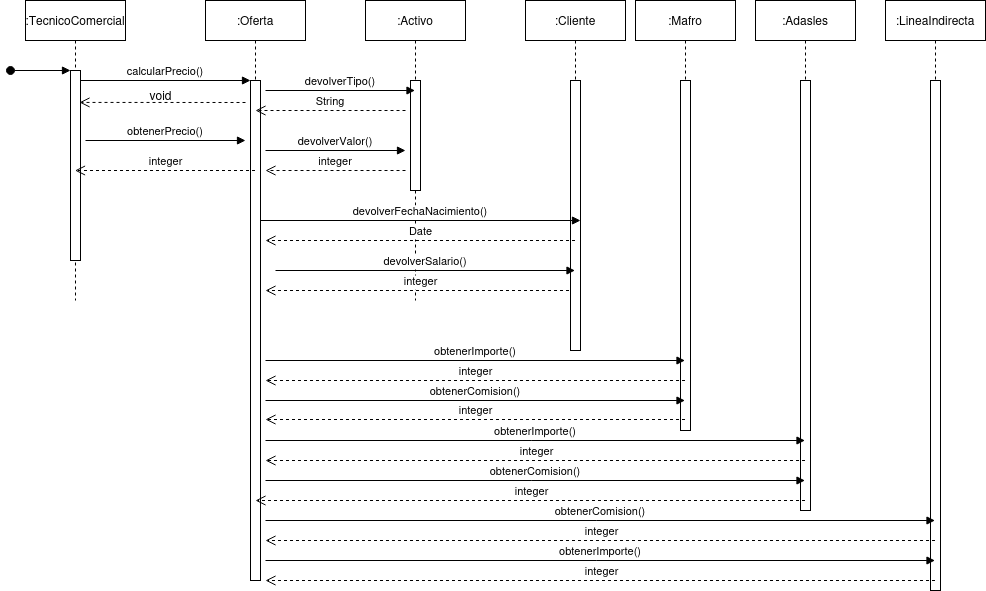

The diagram above was exported from draw.io. Its source (the exported page's mxGraphModel, read from the mxfile embedded in the PNG):
<mxGraphModel dx="1364" dy="795" grid="1" gridSize="10" guides="1" tooltips="1" connect="1" arrows="1" fold="1" page="1" pageScale="1" pageWidth="850" pageHeight="1100" math="0" shadow="0">
  <root>
    <mxCell id="0" />
    <mxCell id="1" parent="0" />
    <mxCell id="3nuBFxr9cyL0pnOWT2aG-1" value=":TecnicoComercial" style="shape=umlLifeline;perimeter=lifelinePerimeter;container=1;collapsible=0;recursiveResize=0;rounded=0;shadow=0;strokeWidth=1;" parent="1" vertex="1">
      <mxGeometry x="120" y="80" width="100" height="300" as="geometry" />
    </mxCell>
    <mxCell id="3nuBFxr9cyL0pnOWT2aG-2" value="" style="points=[];perimeter=orthogonalPerimeter;rounded=0;shadow=0;strokeWidth=1;" parent="3nuBFxr9cyL0pnOWT2aG-1" vertex="1">
      <mxGeometry x="45" y="70" width="10" height="190" as="geometry" />
    </mxCell>
    <mxCell id="3nuBFxr9cyL0pnOWT2aG-3" value="" style="verticalAlign=bottom;startArrow=oval;endArrow=block;startSize=8;shadow=0;strokeWidth=1;" parent="3nuBFxr9cyL0pnOWT2aG-1" target="3nuBFxr9cyL0pnOWT2aG-2" edge="1">
      <mxGeometry relative="1" as="geometry">
        <mxPoint x="-15" y="70" as="sourcePoint" />
      </mxGeometry>
    </mxCell>
    <mxCell id="3nuBFxr9cyL0pnOWT2aG-5" value=":Oferta" style="shape=umlLifeline;perimeter=lifelinePerimeter;container=1;collapsible=0;recursiveResize=0;rounded=0;shadow=0;strokeWidth=1;" parent="1" vertex="1">
      <mxGeometry x="300" y="80" width="100" height="580" as="geometry" />
    </mxCell>
    <mxCell id="3nuBFxr9cyL0pnOWT2aG-6" value="" style="points=[];perimeter=orthogonalPerimeter;rounded=0;shadow=0;strokeWidth=1;" parent="3nuBFxr9cyL0pnOWT2aG-5" vertex="1">
      <mxGeometry x="45" y="80" width="10" height="500" as="geometry" />
    </mxCell>
    <mxCell id="6Ifc1Jr3xywOiEXTFf-E-5" value="devolverValor()" style="verticalAlign=bottom;endArrow=block;shadow=0;strokeWidth=1;" parent="3nuBFxr9cyL0pnOWT2aG-5" edge="1">
      <mxGeometry relative="1" as="geometry">
        <mxPoint x="60" y="150" as="sourcePoint" />
        <mxPoint x="200" y="150" as="targetPoint" />
      </mxGeometry>
    </mxCell>
    <mxCell id="3nuBFxr9cyL0pnOWT2aG-7" value="integer" style="verticalAlign=bottom;endArrow=open;dashed=1;endSize=8;shadow=0;strokeWidth=1;" parent="1" source="3nuBFxr9cyL0pnOWT2aG-5" target="3nuBFxr9cyL0pnOWT2aG-1" edge="1">
      <mxGeometry x="-0.0056" relative="1" as="geometry">
        <mxPoint x="180" y="240" as="targetPoint" />
        <mxPoint x="330" y="240" as="sourcePoint" />
        <Array as="points">
          <mxPoint x="290" y="250" />
        </Array>
        <mxPoint as="offset" />
      </mxGeometry>
    </mxCell>
    <mxCell id="3nuBFxr9cyL0pnOWT2aG-8" value="calcularPrecio()" style="verticalAlign=bottom;endArrow=block;entryX=0;entryY=0;shadow=0;strokeWidth=1;" parent="1" source="3nuBFxr9cyL0pnOWT2aG-2" target="3nuBFxr9cyL0pnOWT2aG-6" edge="1">
      <mxGeometry relative="1" as="geometry">
        <mxPoint x="275" y="160" as="sourcePoint" />
      </mxGeometry>
    </mxCell>
    <mxCell id="3nuBFxr9cyL0pnOWT2aG-9" value="obtenerPrecio()" style="verticalAlign=bottom;endArrow=block;shadow=0;strokeWidth=1;exitX=1;exitY=0.25;exitDx=0;exitDy=0;exitPerimeter=0;" parent="1" edge="1">
      <mxGeometry relative="1" as="geometry">
        <mxPoint x="180" y="220" as="sourcePoint" />
        <mxPoint x="340" y="220" as="targetPoint" />
      </mxGeometry>
    </mxCell>
    <mxCell id="3nuBFxr9cyL0pnOWT2aG-10" value="" style="verticalAlign=bottom;endArrow=open;dashed=1;endSize=8;shadow=0;strokeWidth=1;entryX=0.9;entryY=0.168;entryDx=0;entryDy=0;entryPerimeter=0;" parent="1" target="3nuBFxr9cyL0pnOWT2aG-2" edge="1">
      <mxGeometry relative="1" as="geometry">
        <mxPoint x="240" y="257" as="targetPoint" />
        <mxPoint x="340" y="182" as="sourcePoint" />
      </mxGeometry>
    </mxCell>
    <mxCell id="6Ifc1Jr3xywOiEXTFf-E-1" value=":Activo" style="shape=umlLifeline;perimeter=lifelinePerimeter;container=1;collapsible=0;recursiveResize=0;rounded=0;shadow=0;strokeWidth=1;" parent="1" vertex="1">
      <mxGeometry x="460" y="80" width="100" height="300" as="geometry" />
    </mxCell>
    <mxCell id="6Ifc1Jr3xywOiEXTFf-E-2" value="" style="points=[];perimeter=orthogonalPerimeter;rounded=0;shadow=0;strokeWidth=1;" parent="6Ifc1Jr3xywOiEXTFf-E-1" vertex="1">
      <mxGeometry x="45" y="80" width="10" height="110" as="geometry" />
    </mxCell>
    <mxCell id="6Ifc1Jr3xywOiEXTFf-E-11" value="String" style="verticalAlign=bottom;endArrow=open;dashed=1;endSize=8;shadow=0;strokeWidth=1;" parent="6Ifc1Jr3xywOiEXTFf-E-1" edge="1">
      <mxGeometry x="-0.0056" relative="1" as="geometry">
        <mxPoint x="-110" y="110" as="targetPoint" />
        <mxPoint x="40" y="110" as="sourcePoint" />
        <Array as="points">
          <mxPoint x="10.5" y="110" />
        </Array>
        <mxPoint as="offset" />
      </mxGeometry>
    </mxCell>
    <mxCell id="6Ifc1Jr3xywOiEXTFf-E-13" value="integer" style="verticalAlign=bottom;endArrow=open;dashed=1;endSize=8;shadow=0;strokeWidth=1;" parent="6Ifc1Jr3xywOiEXTFf-E-1" edge="1">
      <mxGeometry x="-0.0056" relative="1" as="geometry">
        <mxPoint x="-100" y="170" as="targetPoint" />
        <mxPoint x="40" y="170" as="sourcePoint" />
        <Array as="points">
          <mxPoint x="10.5" y="170" />
        </Array>
        <mxPoint as="offset" />
      </mxGeometry>
    </mxCell>
    <mxCell id="6Ifc1Jr3xywOiEXTFf-E-14" value="integer" style="verticalAlign=bottom;endArrow=open;dashed=1;endSize=8;shadow=0;strokeWidth=1;" parent="6Ifc1Jr3xywOiEXTFf-E-1" source="6Ifc1Jr3xywOiEXTFf-E-6" edge="1">
      <mxGeometry x="-0.0056" relative="1" as="geometry">
        <mxPoint x="-100" y="290" as="targetPoint" />
        <mxPoint x="80" y="290" as="sourcePoint" />
        <Array as="points">
          <mxPoint x="20.5" y="290" />
        </Array>
        <mxPoint as="offset" />
      </mxGeometry>
    </mxCell>
    <mxCell id="6Ifc1Jr3xywOiEXTFf-E-3" value="void" style="text;html=1;align=center;verticalAlign=middle;resizable=0;points=[];autosize=1;strokeColor=none;fillColor=none;" parent="1" vertex="1">
      <mxGeometry x="230" y="160" width="50" height="30" as="geometry" />
    </mxCell>
    <mxCell id="6Ifc1Jr3xywOiEXTFf-E-4" value="devolverTipo()" style="verticalAlign=bottom;endArrow=block;shadow=0;strokeWidth=1;" parent="1" target="6Ifc1Jr3xywOiEXTFf-E-1" edge="1">
      <mxGeometry relative="1" as="geometry">
        <mxPoint x="360" y="170" as="sourcePoint" />
        <mxPoint x="355" y="170.0000000000001" as="targetPoint" />
      </mxGeometry>
    </mxCell>
    <mxCell id="6Ifc1Jr3xywOiEXTFf-E-6" value=":Cliente" style="shape=umlLifeline;perimeter=lifelinePerimeter;container=1;collapsible=0;recursiveResize=0;rounded=0;shadow=0;strokeWidth=1;" parent="1" vertex="1">
      <mxGeometry x="620" y="80" width="100" height="350" as="geometry" />
    </mxCell>
    <mxCell id="6Ifc1Jr3xywOiEXTFf-E-7" value="" style="points=[];perimeter=orthogonalPerimeter;rounded=0;shadow=0;strokeWidth=1;" parent="6Ifc1Jr3xywOiEXTFf-E-6" vertex="1">
      <mxGeometry x="45" y="80" width="10" height="270" as="geometry" />
    </mxCell>
    <mxCell id="6Ifc1Jr3xywOiEXTFf-E-12" value="devolverFechaNacimiento()" style="verticalAlign=bottom;endArrow=block;shadow=0;strokeWidth=1;" parent="6Ifc1Jr3xywOiEXTFf-E-6" edge="1">
      <mxGeometry relative="1" as="geometry">
        <mxPoint x="-265" y="220" as="sourcePoint" />
        <mxPoint x="55" y="220" as="targetPoint" />
      </mxGeometry>
    </mxCell>
    <mxCell id="6Ifc1Jr3xywOiEXTFf-E-10" value="Date" style="verticalAlign=bottom;endArrow=open;dashed=1;endSize=8;shadow=0;strokeWidth=1;" parent="1" source="6Ifc1Jr3xywOiEXTFf-E-6" edge="1">
      <mxGeometry x="-0.0056" relative="1" as="geometry">
        <mxPoint x="360" y="320" as="targetPoint" />
        <mxPoint x="640" y="320" as="sourcePoint" />
        <Array as="points" />
        <mxPoint as="offset" />
      </mxGeometry>
    </mxCell>
    <mxCell id="6Ifc1Jr3xywOiEXTFf-E-8" value="devolverSalario()" style="verticalAlign=bottom;endArrow=block;shadow=0;strokeWidth=1;" parent="1" target="6Ifc1Jr3xywOiEXTFf-E-6" edge="1">
      <mxGeometry relative="1" as="geometry">
        <mxPoint x="370" y="350" as="sourcePoint" />
        <mxPoint x="590" y="350" as="targetPoint" />
      </mxGeometry>
    </mxCell>
    <mxCell id="6Ifc1Jr3xywOiEXTFf-E-16" value=":Mafro" style="shape=umlLifeline;perimeter=lifelinePerimeter;container=1;collapsible=0;recursiveResize=0;rounded=0;shadow=0;strokeWidth=1;" parent="1" vertex="1">
      <mxGeometry x="730" y="80" width="100" height="430" as="geometry" />
    </mxCell>
    <mxCell id="6Ifc1Jr3xywOiEXTFf-E-17" value="" style="points=[];perimeter=orthogonalPerimeter;rounded=0;shadow=0;strokeWidth=1;" parent="6Ifc1Jr3xywOiEXTFf-E-16" vertex="1">
      <mxGeometry x="45" y="80" width="10" height="350" as="geometry" />
    </mxCell>
    <mxCell id="6Ifc1Jr3xywOiEXTFf-E-20" value=":Adasles" style="shape=umlLifeline;perimeter=lifelinePerimeter;container=1;collapsible=0;recursiveResize=0;rounded=0;shadow=0;strokeWidth=1;" parent="1" vertex="1">
      <mxGeometry x="850" y="80" width="100" height="510" as="geometry" />
    </mxCell>
    <mxCell id="6Ifc1Jr3xywOiEXTFf-E-21" value="" style="points=[];perimeter=orthogonalPerimeter;rounded=0;shadow=0;strokeWidth=1;" parent="6Ifc1Jr3xywOiEXTFf-E-20" vertex="1">
      <mxGeometry x="45" y="80" width="10" height="430" as="geometry" />
    </mxCell>
    <mxCell id="6Ifc1Jr3xywOiEXTFf-E-23" value=":LineaIndirecta" style="shape=umlLifeline;perimeter=lifelinePerimeter;container=1;collapsible=0;recursiveResize=0;rounded=0;shadow=0;strokeWidth=1;" parent="1" vertex="1">
      <mxGeometry x="980" y="80" width="100" height="590" as="geometry" />
    </mxCell>
    <mxCell id="6Ifc1Jr3xywOiEXTFf-E-24" value="" style="points=[];perimeter=orthogonalPerimeter;rounded=0;shadow=0;strokeWidth=1;" parent="6Ifc1Jr3xywOiEXTFf-E-23" vertex="1">
      <mxGeometry x="45" y="80" width="10" height="510" as="geometry" />
    </mxCell>
    <mxCell id="6Ifc1Jr3xywOiEXTFf-E-26" value="obtenerImporte()" style="verticalAlign=bottom;endArrow=block;shadow=0;strokeWidth=1;exitX=1;exitY=0.25;exitDx=0;exitDy=0;exitPerimeter=0;" parent="1" target="6Ifc1Jr3xywOiEXTFf-E-16" edge="1">
      <mxGeometry relative="1" as="geometry">
        <mxPoint x="360" y="440" as="sourcePoint" />
        <mxPoint x="520" y="440" as="targetPoint" />
      </mxGeometry>
    </mxCell>
    <mxCell id="6Ifc1Jr3xywOiEXTFf-E-27" value="obtenerComision()" style="verticalAlign=bottom;endArrow=block;shadow=0;strokeWidth=1;exitX=1;exitY=0.25;exitDx=0;exitDy=0;exitPerimeter=0;" parent="1" target="6Ifc1Jr3xywOiEXTFf-E-16" edge="1">
      <mxGeometry relative="1" as="geometry">
        <mxPoint x="360" y="480" as="sourcePoint" />
        <mxPoint x="520" y="480" as="targetPoint" />
      </mxGeometry>
    </mxCell>
    <mxCell id="6Ifc1Jr3xywOiEXTFf-E-28" value="integer" style="verticalAlign=bottom;endArrow=open;dashed=1;endSize=8;shadow=0;strokeWidth=1;" parent="1" source="6Ifc1Jr3xywOiEXTFf-E-16" edge="1">
      <mxGeometry x="-0.0056" relative="1" as="geometry">
        <mxPoint x="360" y="460" as="targetPoint" />
        <mxPoint x="540" y="460" as="sourcePoint" />
        <Array as="points">
          <mxPoint x="480.5" y="460" />
        </Array>
        <mxPoint as="offset" />
      </mxGeometry>
    </mxCell>
    <mxCell id="6Ifc1Jr3xywOiEXTFf-E-30" value="integer" style="verticalAlign=bottom;endArrow=open;dashed=1;endSize=8;shadow=0;strokeWidth=1;" parent="1" source="6Ifc1Jr3xywOiEXTFf-E-20" edge="1">
      <mxGeometry x="-0.0056" relative="1" as="geometry">
        <mxPoint x="350" y="580" as="targetPoint" />
        <mxPoint x="530" y="580" as="sourcePoint" />
        <Array as="points">
          <mxPoint x="470.5" y="580" />
        </Array>
        <mxPoint as="offset" />
      </mxGeometry>
    </mxCell>
    <mxCell id="6Ifc1Jr3xywOiEXTFf-E-31" value="integer" style="verticalAlign=bottom;endArrow=open;dashed=1;endSize=8;shadow=0;strokeWidth=1;" parent="1" edge="1">
      <mxGeometry x="-0.0056" relative="1" as="geometry">
        <mxPoint x="360" y="499" as="targetPoint" />
        <mxPoint x="779.5" y="499" as="sourcePoint" />
        <Array as="points">
          <mxPoint x="480.5" y="499" />
        </Array>
        <mxPoint as="offset" />
      </mxGeometry>
    </mxCell>
    <mxCell id="6Ifc1Jr3xywOiEXTFf-E-32" value="obtenerImporte()" style="verticalAlign=bottom;endArrow=block;shadow=0;strokeWidth=1;exitX=1;exitY=0.25;exitDx=0;exitDy=0;exitPerimeter=0;" parent="1" target="6Ifc1Jr3xywOiEXTFf-E-20" edge="1">
      <mxGeometry relative="1" as="geometry">
        <mxPoint x="360" y="520" as="sourcePoint" />
        <mxPoint x="779.5" y="520" as="targetPoint" />
      </mxGeometry>
    </mxCell>
    <mxCell id="6Ifc1Jr3xywOiEXTFf-E-33" value="integer" style="verticalAlign=bottom;endArrow=open;dashed=1;endSize=8;shadow=0;strokeWidth=1;" parent="1" source="6Ifc1Jr3xywOiEXTFf-E-20" edge="1">
      <mxGeometry x="-0.0056" relative="1" as="geometry">
        <mxPoint x="360" y="540" as="targetPoint" />
        <mxPoint x="779.5" y="540" as="sourcePoint" />
        <Array as="points">
          <mxPoint x="480.5" y="540" />
        </Array>
        <mxPoint as="offset" />
      </mxGeometry>
    </mxCell>
    <mxCell id="6Ifc1Jr3xywOiEXTFf-E-34" value="obtenerComision()" style="verticalAlign=bottom;endArrow=block;shadow=0;strokeWidth=1;exitX=1;exitY=0.25;exitDx=0;exitDy=0;exitPerimeter=0;" parent="1" target="6Ifc1Jr3xywOiEXTFf-E-20" edge="1">
      <mxGeometry relative="1" as="geometry">
        <mxPoint x="360" y="560" as="sourcePoint" />
        <mxPoint x="779.5" y="560" as="targetPoint" />
      </mxGeometry>
    </mxCell>
    <mxCell id="6Ifc1Jr3xywOiEXTFf-E-35" value="obtenerComision()" style="verticalAlign=bottom;endArrow=block;shadow=0;strokeWidth=1;exitX=1;exitY=0.25;exitDx=0;exitDy=0;exitPerimeter=0;" parent="1" target="6Ifc1Jr3xywOiEXTFf-E-23" edge="1">
      <mxGeometry relative="1" as="geometry">
        <mxPoint x="360" y="600" as="sourcePoint" />
        <mxPoint x="899.5" y="600" as="targetPoint" />
      </mxGeometry>
    </mxCell>
    <mxCell id="6Ifc1Jr3xywOiEXTFf-E-36" value="integer" style="verticalAlign=bottom;endArrow=open;dashed=1;endSize=8;shadow=0;strokeWidth=1;" parent="1" source="6Ifc1Jr3xywOiEXTFf-E-23" edge="1">
      <mxGeometry x="-0.0056" relative="1" as="geometry">
        <mxPoint x="360" y="620" as="targetPoint" />
        <mxPoint x="909.5" y="620" as="sourcePoint" />
        <Array as="points">
          <mxPoint x="480.5" y="620" />
        </Array>
        <mxPoint as="offset" />
      </mxGeometry>
    </mxCell>
    <mxCell id="6Ifc1Jr3xywOiEXTFf-E-37" value="obtenerImporte()" style="verticalAlign=bottom;endArrow=block;shadow=0;strokeWidth=1;exitX=1;exitY=0.25;exitDx=0;exitDy=0;exitPerimeter=0;" parent="1" target="6Ifc1Jr3xywOiEXTFf-E-23" edge="1">
      <mxGeometry relative="1" as="geometry">
        <mxPoint x="360" y="640" as="sourcePoint" />
        <mxPoint x="899.5" y="640" as="targetPoint" />
      </mxGeometry>
    </mxCell>
    <mxCell id="6Ifc1Jr3xywOiEXTFf-E-38" value="integer" style="verticalAlign=bottom;endArrow=open;dashed=1;endSize=8;shadow=0;strokeWidth=1;" parent="1" edge="1">
      <mxGeometry x="-0.0056" relative="1" as="geometry">
        <mxPoint x="360" y="660" as="targetPoint" />
        <mxPoint x="1029.5" y="660" as="sourcePoint" />
        <Array as="points">
          <mxPoint x="480.5" y="660" />
        </Array>
        <mxPoint as="offset" />
      </mxGeometry>
    </mxCell>
  </root>
</mxGraphModel>